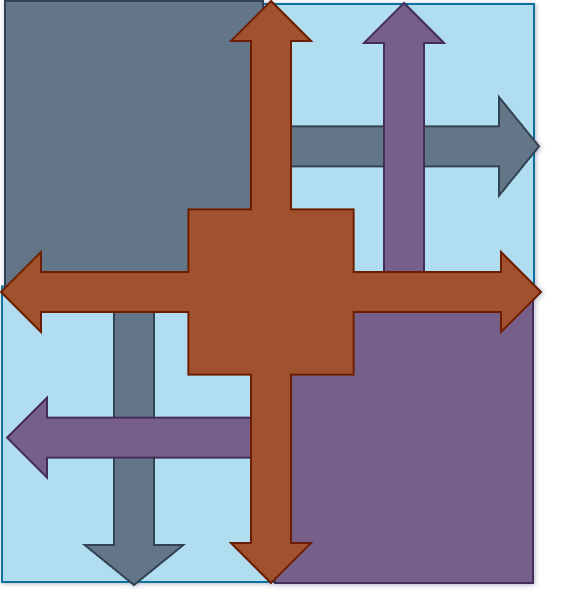

The diagram above was exported from draw.io. Its source (the exported page's mxGraphModel, read from the mxfile embedded in the PNG):
<mxGraphModel dx="2689" dy="175" grid="0" gridSize="10" guides="1" tooltips="1" connect="1" arrows="1" fold="1" page="1" pageScale="1" pageWidth="827" pageHeight="1169" math="0" shadow="0">
  <root>
    <mxCell id="0" />
    <mxCell id="1" parent="0" />
    <mxCell id="eWnUHyqe-9MQMAGm0uqk-1" value="" style="group" vertex="1" connectable="0" parent="1">
      <mxGeometry x="279" y="1607" width="270" height="292" as="geometry" />
    </mxCell>
    <mxCell id="Wgs9sX5iCPWpXRClivq1-45" value="" style="html=1;shadow=0;dashed=0;align=center;verticalAlign=middle;shape=mxgraph.arrows2.calloutDouble90Arrow;dy1=10;dx1=20;dx2=147.74;dy2=157.5;arrowHead=14.66;fillColor=#b1ddf0;strokeColor=#10739e;rotation=-90;" parent="eWnUHyqe-9MQMAGm0uqk-1" vertex="1">
      <mxGeometry x="-15" y="17" width="289" height="258" as="geometry" />
    </mxCell>
    <mxCell id="Wgs9sX5iCPWpXRClivq1-44" value="" style="html=1;shadow=0;dashed=0;align=center;verticalAlign=middle;shape=mxgraph.arrows2.calloutDouble90Arrow;dy1=10;dx1=20;dx2=147.74;dy2=157.5;arrowHead=14.66;fillColor=#b1ddf0;strokeColor=#10739e;rotation=90;" parent="eWnUHyqe-9MQMAGm0uqk-1" vertex="1">
      <mxGeometry x="-7" y="17" width="289" height="258" as="geometry" />
    </mxCell>
    <mxCell id="Wgs9sX5iCPWpXRClivq1-17" value="" style="html=1;shadow=0;dashed=0;align=center;verticalAlign=middle;shape=mxgraph.arrows2.calloutDouble90Arrow;dy1=10;dx1=20;dx2=129;dy2=145.33;arrowHead=14.66;fillColor=#647687;fontColor=#ffffff;strokeColor=#314354;" parent="eWnUHyqe-9MQMAGm0uqk-1" vertex="1">
      <mxGeometry x="2" width="267" height="292" as="geometry" />
    </mxCell>
    <mxCell id="Wgs9sX5iCPWpXRClivq1-19" value="" style="html=1;shadow=0;dashed=0;align=center;verticalAlign=middle;shape=mxgraph.arrows2.calloutDouble90Arrow;dy1=10;dx1=20;dx2=129;dy2=145.33;arrowHead=10;rotation=-180;fillColor=#76608a;fontColor=#ffffff;strokeColor=#432D57;" parent="eWnUHyqe-9MQMAGm0uqk-1" vertex="1">
      <mxGeometry x="3" y="1" width="263" height="290" as="geometry" />
    </mxCell>
    <mxCell id="Wgs9sX5iCPWpXRClivq1-18" value="" style="html=1;shadow=0;dashed=0;align=center;verticalAlign=middle;shape=mxgraph.arrows2.calloutQuadArrow;dy=10;dx=20;notch=41.33;arrowHead=10;fillColor=#a0522d;strokeColor=#6D1F00;fontColor=#ffffff;" parent="eWnUHyqe-9MQMAGm0uqk-1" vertex="1">
      <mxGeometry width="270" height="291" as="geometry" />
    </mxCell>
  </root>
</mxGraphModel>